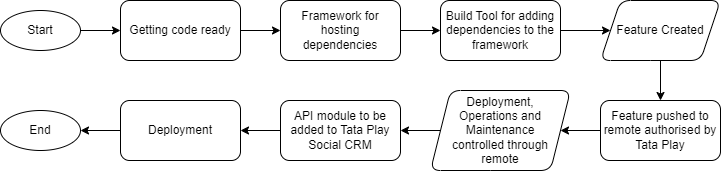

The diagram above was exported from draw.io. Its source (the exported page's mxGraphModel, read from the mxfile embedded in the PNG):
<mxGraphModel dx="880" dy="522" grid="1" gridSize="10" guides="1" tooltips="1" connect="1" arrows="1" fold="1" page="1" pageScale="1" pageWidth="827" pageHeight="1169" math="0" shadow="0">
  <root>
    <mxCell id="0" />
    <mxCell id="1" parent="0" />
    <mxCell id="jq8pXywu51g5y-kNqmNp-3" value="" style="edgeStyle=orthogonalEdgeStyle;rounded=0;orthogonalLoop=1;jettySize=auto;html=1;" parent="1" source="jq8pXywu51g5y-kNqmNp-1" target="jq8pXywu51g5y-kNqmNp-2" edge="1">
      <mxGeometry relative="1" as="geometry" />
    </mxCell>
    <mxCell id="jq8pXywu51g5y-kNqmNp-1" value="Start" style="ellipse;whiteSpace=wrap;html=1;" parent="1" vertex="1">
      <mxGeometry x="40" y="50" width="80" height="40" as="geometry" />
    </mxCell>
    <mxCell id="jq8pXywu51g5y-kNqmNp-5" value="" style="edgeStyle=orthogonalEdgeStyle;rounded=0;orthogonalLoop=1;jettySize=auto;html=1;" parent="1" source="jq8pXywu51g5y-kNqmNp-2" target="jq8pXywu51g5y-kNqmNp-4" edge="1">
      <mxGeometry relative="1" as="geometry" />
    </mxCell>
    <mxCell id="jq8pXywu51g5y-kNqmNp-2" value="Getting code ready" style="rounded=1;whiteSpace=wrap;html=1;" parent="1" vertex="1">
      <mxGeometry x="160" y="40" width="120" height="60" as="geometry" />
    </mxCell>
    <mxCell id="jq8pXywu51g5y-kNqmNp-7" value="" style="edgeStyle=orthogonalEdgeStyle;rounded=0;orthogonalLoop=1;jettySize=auto;html=1;" parent="1" source="jq8pXywu51g5y-kNqmNp-4" target="jq8pXywu51g5y-kNqmNp-6" edge="1">
      <mxGeometry relative="1" as="geometry" />
    </mxCell>
    <mxCell id="jq8pXywu51g5y-kNqmNp-4" value="Framework for hosting&lt;br&gt;dependencies" style="whiteSpace=wrap;html=1;rounded=1;" parent="1" vertex="1">
      <mxGeometry x="320" y="40" width="120" height="60" as="geometry" />
    </mxCell>
    <mxCell id="jq8pXywu51g5y-kNqmNp-11" value="" style="edgeStyle=orthogonalEdgeStyle;rounded=0;orthogonalLoop=1;jettySize=auto;html=1;" parent="1" source="jq8pXywu51g5y-kNqmNp-6" target="jq8pXywu51g5y-kNqmNp-10" edge="1">
      <mxGeometry relative="1" as="geometry" />
    </mxCell>
    <mxCell id="jq8pXywu51g5y-kNqmNp-6" value="Build Tool for adding dependencies to the framework" style="rounded=1;whiteSpace=wrap;html=1;" parent="1" vertex="1">
      <mxGeometry x="480" y="40" width="120" height="60" as="geometry" />
    </mxCell>
    <mxCell id="jq8pXywu51g5y-kNqmNp-13" value="" style="edgeStyle=orthogonalEdgeStyle;rounded=0;orthogonalLoop=1;jettySize=auto;html=1;" parent="1" source="jq8pXywu51g5y-kNqmNp-10" target="jq8pXywu51g5y-kNqmNp-12" edge="1">
      <mxGeometry relative="1" as="geometry" />
    </mxCell>
    <mxCell id="jq8pXywu51g5y-kNqmNp-10" value="Feature Created" style="shape=parallelogram;perimeter=parallelogramPerimeter;whiteSpace=wrap;html=1;fixedSize=1;rounded=1;" parent="1" vertex="1">
      <mxGeometry x="640" y="40" width="120" height="60" as="geometry" />
    </mxCell>
    <mxCell id="i6LvEpcLTzp7nLGJX29M-4" value="" style="edgeStyle=orthogonalEdgeStyle;rounded=0;orthogonalLoop=1;jettySize=auto;html=1;" edge="1" parent="1" source="jq8pXywu51g5y-kNqmNp-12" target="i6LvEpcLTzp7nLGJX29M-3">
      <mxGeometry relative="1" as="geometry" />
    </mxCell>
    <mxCell id="jq8pXywu51g5y-kNqmNp-12" value="Feature pushed to remote authorised by Tata Play" style="whiteSpace=wrap;html=1;rounded=1;" parent="1" vertex="1">
      <mxGeometry x="640" y="140" width="120" height="60" as="geometry" />
    </mxCell>
    <mxCell id="i6LvEpcLTzp7nLGJX29M-7" value="" style="edgeStyle=orthogonalEdgeStyle;rounded=0;orthogonalLoop=1;jettySize=auto;html=1;" edge="1" parent="1" source="i6LvEpcLTzp7nLGJX29M-1" target="i6LvEpcLTzp7nLGJX29M-6">
      <mxGeometry relative="1" as="geometry" />
    </mxCell>
    <mxCell id="i6LvEpcLTzp7nLGJX29M-1" value="API module to be added to Tata Play Social CRM" style="whiteSpace=wrap;html=1;rounded=1;" vertex="1" parent="1">
      <mxGeometry x="320" y="140" width="120" height="60" as="geometry" />
    </mxCell>
    <mxCell id="i6LvEpcLTzp7nLGJX29M-5" value="" style="edgeStyle=orthogonalEdgeStyle;rounded=0;orthogonalLoop=1;jettySize=auto;html=1;" edge="1" parent="1" source="i6LvEpcLTzp7nLGJX29M-3" target="i6LvEpcLTzp7nLGJX29M-1">
      <mxGeometry relative="1" as="geometry" />
    </mxCell>
    <mxCell id="i6LvEpcLTzp7nLGJX29M-3" value="Deployment,&lt;br&gt;Operations and Maintenance&lt;br&gt;controlled through&lt;br&gt;remote" style="shape=parallelogram;perimeter=parallelogramPerimeter;whiteSpace=wrap;html=1;fixedSize=1;rounded=1;" vertex="1" parent="1">
      <mxGeometry x="470" y="130" width="140" height="80" as="geometry" />
    </mxCell>
    <mxCell id="i6LvEpcLTzp7nLGJX29M-9" value="" style="edgeStyle=orthogonalEdgeStyle;rounded=0;orthogonalLoop=1;jettySize=auto;html=1;" edge="1" parent="1" source="i6LvEpcLTzp7nLGJX29M-6" target="i6LvEpcLTzp7nLGJX29M-8">
      <mxGeometry relative="1" as="geometry" />
    </mxCell>
    <mxCell id="i6LvEpcLTzp7nLGJX29M-6" value="Deployment" style="rounded=1;whiteSpace=wrap;html=1;" vertex="1" parent="1">
      <mxGeometry x="160" y="140" width="120" height="60" as="geometry" />
    </mxCell>
    <mxCell id="i6LvEpcLTzp7nLGJX29M-8" value="End" style="ellipse;whiteSpace=wrap;html=1;" vertex="1" parent="1">
      <mxGeometry x="40" y="150" width="80" height="40" as="geometry" />
    </mxCell>
  </root>
</mxGraphModel>